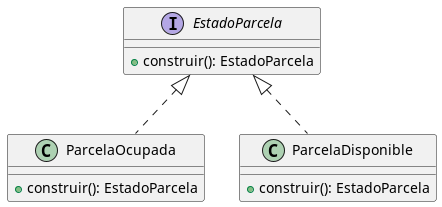

The diagram above was rendered by PlantUML. Its source (embedded in the PNG):
@startuml
interface EstadoParcela {
+ construir(): EstadoParcela
}

class ParcelaOcupada {
+ construir(): EstadoParcela
}

class ParcelaDisponible {
+ construir(): EstadoParcela
}

EstadoParcela <|.. ParcelaOcupada
EstadoParcela <|.. ParcelaDisponible

@enduml